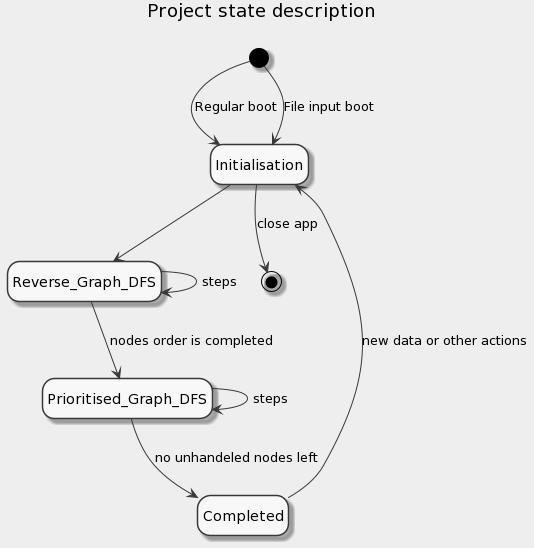

The diagram above was rendered by PlantUML. Its source (embedded in the PNG):
@startuml
skinparam monochrome true
skinparam backgroundColor #EEEEEE
hide empty description
title Project state description\n


[*] --> Initialisation : Regular boot
[*] --> Initialisation : File input boot
Initialisation --> Reverse_Graph_DFS
Reverse_Graph_DFS --> Reverse_Graph_DFS : steps
Reverse_Graph_DFS --> Prioritised_Graph_DFS : nodes order is completed 
Prioritised_Graph_DFS --> Prioritised_Graph_DFS : steps 
Prioritised_Graph_DFS --> Completed : no unhandeled nodes left
Completed --> Initialisation : new data or other actions
Initialisation --> [*] : close app
@enduml